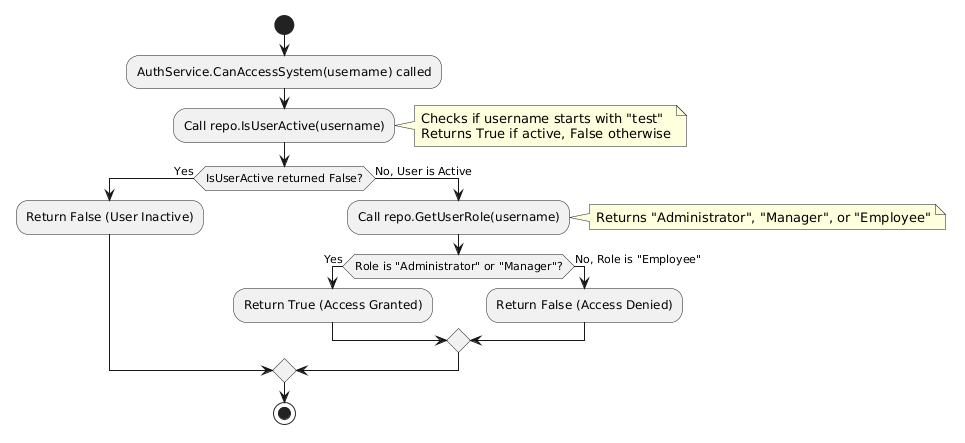

The diagram above was rendered by PlantUML. Its source (embedded in the PNG):
@startuml
start

:AuthService.CanAccessSystem(username) called;

:Call repo.IsUserActive(username);
note right: Checks if username starts with "test"\nReturns True if active, False otherwise

if (IsUserActive returned False?) then (Yes)
  :Return False (User Inactive);
else (No, User is Active)
  :Call repo.GetUserRole(username);
  note right: Returns "Administrator", "Manager", or "Employee"

  if (Role is "Administrator" or "Manager"?) then (Yes)
    :Return True (Access Granted);
  else (No, Role is "Employee")
    :Return False (Access Denied);
  endif
endif

stop
@enduml